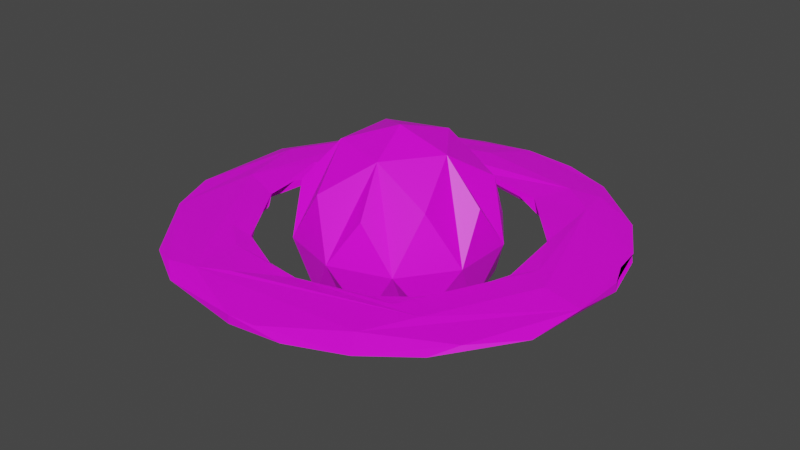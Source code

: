 # Source: planet.blend  (saved by Blender 4.4.30; exported with 4.5.12 LTS)
import bpy
from mathutils import Matrix  # noqa: F401  (used for matrix-valued properties, if any)

bpy.ops.wm.read_factory_settings(use_empty=True)
scene = bpy.context.scene
scene.name = 'Scene'

# ---- collections
col_collection = bpy.data.collections.new('Collection'); scene.collection.children.link(col_collection)

# ---- images (referenced by path relative to the original .blend; pixels are not part of the script)
import os
ASSET_DIR = os.environ.get("B2B_ASSET_DIR", "")  # directory of the original .blend (textures are referenced by path, not embedded)
HERE = os.path.dirname(os.path.abspath(__file__))  # packed textures are extracted next to this script under _unpacked/

def load_image(name, relpath, width, height, colorspace="sRGB"):
    """Load a texture the original file referenced (path relative to the .blend, or extracted next to this script)."""
    p = next((c for c in (os.path.join(HERE, relpath), os.path.join(ASSET_DIR, relpath)) if relpath and os.path.exists(c)), "")
    if p:
        img = bpy.data.images.load(p, check_existing=True)
        img.name = name
    else:  # same state as the original file: an image datablock whose file is absent (Cycles renders it pink)
        img = bpy.data.images.new(name, width, height)
        img.source = "FILE"
        img.filepath = "//" + (relpath or name)
    img.colorspace_settings.name = colorspace
    return img
img_metal_grating_jpg = load_image('metal_grating.jpg', 'metal_grating.jpg', 1024, 1024, 'sRGB')

# ---- materials (node trees are filled in below, after node groups)
mat_material_001 = bpy.data.materials.new('Material.001')
mat_material_001.use_transparent_shadow = False

# ---- material node trees
mat_material_001.use_nodes = True; mat_material_001.node_tree.nodes.clear()
_N = mat_material_001.node_tree.nodes; _L = mat_material_001.node_tree.links
n0 = _N.new('ShaderNodeBsdfPrincipled'); n0.name = 'Principled BSDF'; n0.location = (10, 300)
n0.distribution = 'GGX'
n0.subsurface_method = 'BURLEY'
n0.inputs[3].default_value = 1.45
n0.inputs[27].default_value = (0.0, 0.0, 0.0, 1.0)
n0.inputs[28].default_value = 1.0
n1 = _N.new('ShaderNodeOutputMaterial'); n1.name = 'Material Output'; n1.location = (300, 300)
n2 = _N.new('ShaderNodeTexImage'); n2.name = 'Image Texture'; n2.location = (-663, 239)
n2.image = img_metal_grating_jpg
_L.new(n0.outputs[0], n1.inputs[0])
_L.new(n2.outputs[0], n0.inputs[0])
n1.is_active_output = True

# ---- world
world_world = bpy.data.worlds.new('World'); scene.world = world_world
world_world.use_nodes = True; world_world.node_tree.nodes.clear()
_N = world_world.node_tree.nodes; _L = world_world.node_tree.links
n0 = _N.new('ShaderNodeOutputWorld'); n0.name = 'World Output'; n0.location = (300, 300)
n1 = _N.new('ShaderNodeBackground'); n1.name = 'Background'; n1.location = (10, 300)
n1.inputs[0].default_value = (0.05088, 0.05088, 0.05088, 1.0)
_L.new(n1.outputs[0], n0.inputs[0])
n0.is_active_output = True
world_world.color = (0.05088, 0.05088, 0.05088)
world_world.use_sun_shadow = False
world_world.sun_shadow_jitter_overblur = 0.0

# ---- meshes
me_torus = bpy.data.meshes.new('Torus')
me_torus.from_pydata([(0.2234, 0.0, 0.01106), (0.3079, 0.04054, 0.006383), (0.1898, 0.02499, 1.563e-18), (0.3079, 0.04054, -0.006383), (0.2158, 0.05782, -0.01106), (0.287, 0.1189, 0.006383), (0.1848, 0.07655, 0.006383), (0.1848, 0.07655, -0.006383), (0.2359, 0.09771, -0.01277), (0.287, 0.1189, -0.006383), (0.2464, 0.1891, 0.006383), (0.2464, 0.1891, -0.006383), (0.1805, 0.1805, 0.01277), (0.1414, 0.1414, 0.006383), (0.1414, 0.1414, -0.006383), (0.1749, 0.2279, 0.01106), (0.1749, 0.2279, -0.01106), (0.1553, 0.269, 0.006383), (0.1277, 0.2211, 0.01277), (0.1, 0.1732, 0.006383), (0.1, 0.1732, -0.006383), (0.1277, 0.2211, -0.01277), (0.1553, 0.269, -0.006383), (0.07328, 0.1769, 1.563e-18), (0.08039, 0.3, 0.006383), (0.08039, 0.3, -0.006383), (0.02499, 0.1898, 1.563e-18), (0.03333, 0.2531, -0.01277), (0.04054, 0.3079, -0.006383), (2.345e-08, 0.3106, 0.006383), (1.51e-08, 0.2, 0.006383), (1.51e-08, 0.2, -0.006383), (-0.03333, 0.2531, 0.01277), (-0.0826, 0.3083, 0.0), (-0.05177, 0.1932, 0.006383), (-0.07434, 0.2774, -0.01106), (-0.1553, 0.269, 0.006383), (-0.1, 0.1732, -0.006383), (-0.1277, 0.2211, -0.01277), (-0.1218, 0.1587, 0.006383), (-0.2257, 0.2257, 0.0), (-0.2031, 0.2031, 0.01106), (-0.158, 0.158, 0.01106), (-0.1414, 0.1414, -0.006383), (-0.2031, 0.2031, -0.01106), (-0.1519, 0.1166, 1.563e-18), (-0.1732, 0.1, -0.006383), (-0.2487, 0.1436, -0.01106), (-0.3083, 0.0826, 0.0), (-0.2774, 0.07434, 0.01106), (-0.2158, 0.05782, 0.01106), (-0.185, 0.04956, 1.563e-18), (-0.2158, 0.05782, -0.01106), (-0.2774, 0.07434, -0.01106), (-0.2531, 0.03333, -0.01277), (-0.2, 1.749e-08, 0.006383), (-0.2531, -0.03333, 0.01277), (-0.3, -0.08039, 0.006383), (-0.1932, -0.05177, 0.006383), (-0.2158, -0.05782, -0.01106), (-0.3, -0.08039, -0.006383), (-0.1769, -0.07328, 1.563e-18), (-0.2654, -0.1099, -0.01106), (-0.269, -0.1553, 0.006383), (-0.1732, -0.1, -0.006383), (-0.269, -0.1553, -0.006383), (-0.2026, -0.1554, -0.01277), (-0.158, -0.158, 0.01106), (-0.158, -0.158, -0.01106), (-0.1943, -0.2532, 0.0), (-0.1218, -0.1587, 0.006383), (-0.1218, -0.1587, -0.006383), (-0.1553, -0.269, 0.006383), (-0.1117, -0.1935, 0.01106), (-0.1553, -0.269, -0.006383), (-0.1221, -0.2949, 0.0), (-0.1099, -0.2654, 0.01106), (-0.06608, -0.2466, 0.01277), (-0.05177, -0.1932, 0.006383), (-0.05782, -0.2158, -0.01106), (-0.03749, -0.2848, -0.01106), (2.345e-08, -0.3106, 0.006383), (1.51e-08, -0.2, 0.006383), (1.51e-08, -0.2, -0.006383), (2.345e-08, -0.3106, -0.006383), (0.04054, -0.3079, 0.006383), (0.0826, -0.3083, 0.0), (0.07434, -0.2774, -0.01106), (0.09771, -0.2359, -0.01277), (0.1596, -0.2764, 0.0), (0.1436, -0.2487, 0.01106), (0.1, -0.1732, 0.006383), (0.1, -0.1732, -0.006383), (0.136, -0.1772, 0.01106), (0.2257, -0.2257, 0.0), (0.1805, -0.1805, 0.01277), (0.1414, -0.1414, 0.006383), (0.1414, -0.1414, -0.006383), (0.2031, -0.2031, -0.01106), (0.2464, -0.1891, 0.006383), (0.1732, -0.1, 0.006383), (0.2211, -0.1277, -0.01277), (0.2949, -0.1221, 0.0), (0.1848, -0.07655, -0.006383), (0.2158, -0.05782, -0.01106), (0.3079, -0.04054, 0.006383), (0.2531, -0.03333, 0.01277), (0.1983, -0.02611, 0.006383), (0.1983, -0.02611, -0.006383), (0.2848, -0.03749, -0.01106), (0.0, 0.0, -0.1459), (0.1056, -0.0767, -0.06525), (-0.04032, -0.1241, -0.06525), (-0.1305, 0.0, -0.06525), (-0.04032, 0.1241, -0.06525), (0.1056, 0.0767, -0.06525), (0.04032, -0.1241, 0.06525), (-0.1056, -0.0767, 0.06525), (-0.1056, 0.0767, 0.06525), (0.04032, 0.1241, 0.06525), (0.1305, 0.0, 0.06525), (0.0, 0.0, 0.1459), (-0.0237, -0.07295, -0.1241), (0.06205, -0.04508, -0.1241), (0.03835, -0.118, -0.0767), (0.1241, 0.0, -0.0767), (0.06205, 0.04508, -0.1241), (-0.0767, 0.0, -0.1241), (-0.1004, -0.07295, -0.0767), (-0.0237, 0.07295, -0.1241), (-0.1004, 0.07295, -0.0767), (0.03835, 0.118, -0.0767), (0.1388, -0.04508, 0.0), (0.1388, 0.04508, 0.0), (0.0, -0.1459, 0.0), (0.08575, -0.118, 0.0), (-0.1388, -0.04508, 0.0), (-0.08575, -0.118, 0.0), (-0.08575, 0.118, 0.0), (-0.1388, 0.04508, 0.0), (0.08575, 0.118, 0.0), (0.0, 0.1459, 0.0), (0.1004, -0.07295, 0.0767), (-0.03835, -0.118, 0.0767), (-0.1241, 0.0, 0.0767), (-0.03835, 0.118, 0.0767), (0.1004, 0.07295, 0.0767), (0.0237, -0.07295, 0.1241), (0.0767, 0.0, 0.1241), (-0.06205, -0.04508, 0.1241), (-0.06205, 0.04508, 0.1241), (0.0237, 0.07295, 0.1241)], [], [(14, 4, 7), (76, 77, 73, 67, 58, 56), (87, 86, 84), (80, 74, 62, 53, 47, 54, 66), (104, 101, 88, 97), (43, 46, 38, 37), (35, 44, 40, 33), (11, 3, 9), (89, 90, 85), (5, 105, 1), (20, 31, 38, 27, 21), (37, 38, 31), (33, 29, 24, 25), (101, 109, 102, 98), (83, 79, 78), (75, 81, 85, 76, 72), (80, 84, 75, 74), (15, 12, 106, 105, 5), (78, 71, 70, 73), (23, 26, 31, 20), (92, 88, 79, 83), (74, 69, 65, 62), (77, 95, 106, 0, 107, 100, 93, 82), (19, 23, 14, 13), (40, 48, 49, 41), (68, 66, 59, 64), (102, 94, 98), (64, 71, 68), (75, 72, 69), (68, 79, 88, 80, 66), (39, 37, 34), (93, 91, 82), (13, 14, 7, 6), (11, 10, 5, 1, 3), (84, 86, 89, 85, 81), (107, 0, 6, 2), (67, 70, 71, 64, 61, 58), (99, 105, 106, 95, 77, 76, 85, 90), (32, 41, 42, 30, 19, 18), (109, 3, 102), (52, 59, 66, 54, 47, 38, 46), (88, 101, 98, 87, 80), (69, 72, 63), (82, 78, 73, 77), (50, 42, 41, 49, 56), (40, 36, 33), (100, 103, 97, 96), (78, 79, 71), (36, 40, 41), (60, 48, 53), (48, 57, 49), (61, 64, 59, 58), (87, 84, 80), (108, 2, 7, 4), (98, 94, 89, 86, 87), (8, 109, 101, 104), (2, 6, 7), (57, 63, 72, 76, 56, 49), (36, 41, 32, 18, 12, 15, 29), (45, 51, 52, 46, 43), (16, 11, 9, 8), (147, 142, 148, 121), (23, 30, 26), (29, 33, 36), (91, 92, 83, 82), (55, 58, 59, 52, 51), (79, 68, 71), (23, 20, 14), (100, 107, 2, 108, 103), (35, 28, 27), (65, 63, 57, 60), (50, 51, 45, 39, 42), (16, 22, 11), (30, 23, 19), (56, 58, 55, 51, 50), (102, 105, 99), (74, 75, 69), (136, 144, 139, 113), (22, 17, 15, 10, 11), (4, 14, 20, 21, 8, 104), (28, 35, 33, 25), (27, 28, 25, 22, 16), (34, 37, 31), (53, 44, 47), (84, 81, 75), (4, 104, 103, 108), (73, 70, 67), (92, 97, 88), (17, 24, 29, 15), (103, 104, 97), (10, 15, 5), (8, 9, 3, 109), (53, 48, 40, 44), (60, 57, 48), (106, 12, 18, 19, 6, 0), (39, 45, 43, 37), (69, 63, 65), (34, 31, 26, 30), (135, 142, 147, 116), (102, 99, 94), (62, 60, 53), (91, 96, 97, 92), (89, 94, 99, 90), (3, 1, 105, 102), (6, 19, 13), (82, 83, 78), (22, 25, 24, 17), (62, 65, 60), (100, 96, 91, 93), (151, 145, 150, 121), (127, 128, 136, 113), (127, 130, 129, 110), (129, 131, 126, 110), (123, 124, 122, 110), (141, 145, 151, 119), (139, 144, 150, 118), (122, 112, 137, 128), (123, 111, 135, 124), (138, 130, 139, 118), (140, 131, 141, 119), (132, 125, 133, 120), (134, 143, 137, 112), (132, 142, 135, 111), (129, 130, 138, 114), (132, 120, 148, 142), (137, 143, 149, 117), (133, 146, 148, 120), (125, 132, 111, 123), (122, 128, 127, 110), (125, 126, 115, 133), (149, 143, 147, 121), (134, 116, 147, 143), (123, 110, 126, 125), (122, 124, 134, 112), (150, 144, 149, 121), (35, 27, 38, 47, 44), (148, 146, 151, 121), (126, 131, 140, 115), (134, 124, 135, 116), (127, 113, 139, 130), (136, 128, 137, 117), (138, 118, 150, 145), (138, 145, 141, 114), (140, 119, 151, 146), (129, 114, 141, 131), (140, 146, 133, 115), (136, 117, 149, 144), (42, 39, 34, 30), (27, 16, 8, 21)])
_uv = me_torus.uv_layers.new(name='UVMap')
_uv.uv.foreach_set('vector', [0.625, 0.1667, 0.5417, 0.08333, 0.5625, 0.08333, 0.1875, 0.75, 0.2083, 0.8333, 0.1667, 0.8333, 0.125, 0.8333, 0.04167, 0.8333, 0.02083, 0.75, 0.2917, 0.4167, 0.2917, 0.5, 0.25, 0.4167, 0.2292, 0.3333, 0.1667, 0.3333, 0.0625, 0.3333, 0.9583, 0.3333, 0.9167, 0.25, 0.9792, 0.25, 0.1042, 0.25, 0.4583, 0.25, 0.4167, 0.25, 0.3125, 0.1667, 0.375, 0.1667, 0.875, 0.08333, 0.9167, 0.1667, 0.8333, 0.1667, 0.8333, 0.08333, 0.7917, 0.4167, 0.875, 0.4167, 0.875, 0.5, 0.7917, 0.5, 0.6042, 0.5, 0.5208, 0.4167, 0.5625, 0.4167, 0.3333, 0.5833, 0.3333, 0.6667, 0.2708, 0.5833, 0.5625, 0.6667, 0.4792, 0.5833, 0.5208, 0.5833, 0.6667, 0.1667, 0.75, 0.1667, 0.8333, 0.25, 0.7292, 0.25, 0.6667, 0.25, 0.8333, 0.08333, 0.8333, 0.1667, 0.75, 0.08333, 0.7917, 0.5833, 0.75, 0.5833, 0.7083, 0.5833, 0.7083, 0.5, 0.4167, 0.3333, 0.4792, 0.4167, 0.4375, 0.4167, 0.375, 0.3333, 0.25, 0.08333, 0.2083, 0.08333, 0.2083, 2.22e-16, 0.1875, 0.5833, 0.25, 0.5833, 0.2708, 0.6667, 0.1875, 0.6667, 0.1667, 0.5833, 0.25, 0.3333, 0.25, 0.4167, 0.1875, 0.4167, 0.1667, 0.3333, 0.625, 0.6667, 0.625, 0.75, 0.4792, 0.75, 0.4792, 0.6667, 0.5625, 0.6667, 0.2083, 1.0, 0.1458, 1.0, 0.1458, 0.9167, 0.1667, 0.9167, 0.6875, 2.22e-16, 0.7292, 2.22e-16, 0.75, 0.08333, 0.6875, 0.08333, 0.3125, 0.08333, 0.3125, 0.1667, 0.2083, 0.08333, 0.25, 0.08333, 0.1667, 0.4167, 0.1458, 0.4167, 0.08333, 0.4167, 0.0625, 0.3333, 0.2083, 0.75, 0.375, 0.75, 0.5, 0.75, 0.5, 0.8333, 0.4792, 0.8333, 0.4167, 0.8333, 0.3542, 0.8333, 0.25, 0.8333, 0.6667, 0.9167, 0.6875, 1.0, 0.625, 1.0, 0.625, 0.9167, 0.875, 0.5833, 0.9583, 0.5833, 0.9583, 0.6667, 0.875, 0.6667, 0.125, 0.1667, 0.1042, 0.1667, 0.04167, 0.08333, 0.08333, 0.08333, 0.4375, 0.5, 0.375, 0.5, 0.375, 0.4167, 0.08333, 2.22e-16, 0.1458, 0.08333, 0.125, 0.08333, 0.1875, 0.5833, 0.1667, 0.5833, 0.1458, 0.5, 0.125, 0.1667, 0.2083, 0.1667, 0.3125, 0.25, 0.2292, 0.25, 0.1042, 0.1667, 0.8333, 0.9167, 0.8333, 1.0, 0.7917, 0.9167, 0.3542, 0.8333, 0.3333, 0.9167, 0.25, 0.8333, 0.625, 0.9167, 0.625, 1.0, 0.5625, 1.0, 0.5625, 0.9167, 0.6042, 0.5, 0.6042, 0.5833, 0.5625, 0.5833, 0.5208, 0.5833, 0.5208, 0.5, 0.25, 0.5, 0.2917, 0.5, 0.3333, 0.5833, 0.2708, 0.5833, 0.25, 0.5833, 0.4792, 0.8333, 0.5, 0.8333, 0.5625, 0.9167, 0.5208, 0.9167, 0.125, 0.9167, 0.1458, 0.9167, 0.1458, 1.0, 0.08333, 1.0, 0.0625, 1.0, 0.0625, 0.9167, 0.3958, 0.6667, 0.4792, 0.6667, 0.4792, 0.75, 0.375, 0.75, 0.2083, 0.75, 0.1875, 0.6667, 0.2708, 0.6667, 0.3333, 0.6667, 0.7708, 0.75, 0.875, 0.75, 0.8542, 0.8333, 0.75, 0.8333, 0.6667, 0.8333, 0.6667, 0.75, 0.4792, 0.4167, 0.5208, 0.5, 0.4375, 0.4167, 0.9583, 0.1667, 0.04167, 0.1667, 0.1042, 0.25, 0.9792, 0.25, 0.9167, 0.25, 0.8333, 0.1667, 0.9167, 0.1667, 0.3125, 0.25, 0.4167, 0.3333, 0.375, 0.3333, 0.2917, 0.3333, 0.2292, 0.25, 0.1458, 0.5833, 0.1667, 0.6667, 0.08333, 0.5833, 0.25, 0.9167, 0.2083, 0.9167, 0.1667, 0.8333, 0.2083, 0.8333, 0.9583, 0.8333, 0.875, 0.8333, 0.875, 0.75, 0.9583, 0.75, 0.02083, 0.8333, 0.875, 0.5833, 0.8333, 0.5833, 0.7917, 0.5, 0.4375, 0.9167, 0.4375, 1.0, 0.375, 1.0, 0.375, 0.9167, 0.2083, 2.22e-16, 0.2083, 0.08333, 0.1458, 2.22e-16, 0.8333, 0.5833, 0.875, 0.5833, 0.875, 0.6667, 0.04167, 0.5, 0.9583, 0.5, 0.9583, 0.4167, 0.9583, 0.5833, 0.04167, 0.6667, 0.9583, 0.6667, 0.0625, 2.22e-16, 0.08333, 0.08333, 0.04167, 0.08333, 0.04167, 2.22e-16, 0.2917, 0.4167, 0.25, 0.4167, 0.25, 0.3333, 0.4792, 2.22e-16, 0.5208, 2.22e-16, 0.5625, 0.08333, 0.5417, 0.08333, 0.375, 0.4167, 0.375, 0.5, 0.3333, 0.5, 0.2917, 0.5, 0.2917, 0.4167, 0.5625, 0.3333, 0.4792, 0.3333, 0.4167, 0.25, 0.4583, 0.25, 0.5208, 0.9167, 0.5625, 0.9167, 0.5625, 1.0, 0.04167, 0.6667, 0.08333, 0.6667, 0.1667, 0.6667, 0.1875, 0.75, 0.02083, 0.75, 0.9583, 0.6667, 0.8333, 0.6667, 0.875, 0.75, 0.7708, 0.75, 0.6667, 0.75, 0.625, 0.75, 0.6458, 0.6667, 0.75, 0.6667, 0.8958, 2.22e-16, 0.9583, 2.22e-16, 0.9583, 0.08333, 0.9167, 0.08333, 0.875, 2.22e-16, 0.6458, 0.4167, 0.6042, 0.4167, 0.5625, 0.4167, 0.5625, 0.3333, 0.7727, 0.3937, 0.7273, 0.3149, 0.6818, 0.3937, 0.7273, 0.4724, 0.6875, 0.9167, 0.7292, 0.9167, 0.7292, 1.0, 0.75, 0.5833, 0.7917, 0.5833, 0.8333, 0.6667, 0.3333, 0.9167, 0.3333, 1.0, 0.25, 1.0, 0.25, 0.9167, 8.882e-16, 2.22e-16, 0.04167, 2.22e-16, 0.04167, 0.08333, 0.9583, 0.08333, 0.9583, 2.22e-16, 0.2083, 0.1667, 0.125, 0.08333, 0.1458, 0.08333, 0.6875, 2.22e-16, 0.6667, 0.08333, 0.625, 2.22e-16, 0.4375, 0.9167, 0.4792, 0.9167, 0.5208, 1.0, 0.4792, 1.0, 0.4375, 1.0, 0.7917, 0.4167, 0.7292, 0.4167, 0.7292, 0.3333, 0.08333, 0.5, 0.08333, 0.5833, 0.04167, 0.5833, 0.04167, 0.5, 0.9583, 0.8333, 0.9583, 0.9167, 0.8958, 0.9167, 0.8542, 0.9167, 0.875, 0.8333, 0.6458, 0.4167, 0.6667, 0.5, 0.6042, 0.4167, 0.7292, 0.9167, 0.6875, 0.9167, 0.6667, 0.8333, 0.02083, 0.8333, 0.04167, 0.9167, 1.0, 0.9167, 0.9583, 0.9167, 0.9583, 0.8333, 0.4375, 0.5833, 0.4792, 0.6667, 0.3958, 0.5833, 0.1667, 0.4167, 0.1875, 0.5, 0.1458, 0.4167, 0.1364, 0.2362, 0.1818, 0.3149, 0.2273, 0.2362, 0.1818, 0.1575, 0.6667, 0.5, 0.6667, 0.5833, 0.6458, 0.5833, 0.6042, 0.5833, 0.6042, 0.5, 0.5417, 0.1667, 0.625, 0.1667, 0.6667, 0.1667, 0.6667, 0.25, 0.5625, 0.25, 0.4583, 0.1667, 0.7292, 0.4167, 0.7917, 0.4167, 0.7917, 0.5, 0.7083, 0.4167, 0.7292, 0.3333, 0.7292, 0.4167, 0.7083, 0.4167, 0.6667, 0.4167, 0.6458, 0.3333, 0.7917, 2.22e-16, 0.8333, 0.08333, 0.75, 2.22e-16, 0.9583, 0.4167, 0.875, 0.3333, 0.9167, 0.3333, 0.25, 0.5, 0.25, 0.5833, 0.1875, 0.5, 0.5417, 0.1667, 0.4375, 0.1667, 0.4375, 0.08333, 0.4792, 0.08333, 0.1667, 0.9167, 0.1458, 0.9167, 0.125, 0.8333, 0.3333, 0.08333, 0.375, 0.1667, 0.3125, 0.1667, 0.6667, 0.5833, 0.7083, 0.5833, 0.75, 0.6667, 0.6458, 0.5833, 0.4375, 0.08333, 0.4375, 0.1667, 0.375, 0.08333, 0.6042, 0.5833, 0.625, 0.6667, 0.5625, 0.5833, 0.5625, 0.3333, 0.5625, 0.4167, 0.5208, 0.4167, 0.4792, 0.3333, 0.9583, 0.4167, 0.9583, 0.5, 0.875, 0.5, 0.875, 0.4167, 0.04167, 0.5, 0.04167, 0.5833, 0.9583, 0.5, 0.5, 0.75, 0.625, 0.75, 0.6667, 0.75, 0.6667, 0.8333, 0.5625, 0.8333, 0.5, 0.8333, 0.8542, 0.9167, 0.8958, 1.0, 0.875, 1.0, 0.8333, 1.0, 0.1458, 0.5833, 0.08333, 0.5833, 0.08333, 0.5, 0.7917, 1.0, 0.75, 1.0, 0.7292, 1.0, 0.75, 0.9167, 0.7727, 0.2362, 0.7273, 0.3149, 0.7727, 0.3937, 0.8182, 0.3149, 0.4375, 0.5833, 0.3958, 0.5833, 0.375, 0.5, 0.0625, 0.4167, 0.04167, 0.4167, 0.9583, 0.3333, 0.3542, 0.9167, 0.375, 0.9167, 0.375, 1.0, 0.3333, 1.0, 0.3333, 0.5833, 0.375, 0.5833, 0.3958, 0.6667, 0.3333, 0.6667, 0.5208, 0.5, 0.5208, 0.5833, 0.4792, 0.5833, 0.4375, 0.5, 0.5625, 0.8333, 0.6667, 0.9167, 0.625, 0.9167, 0.25, 0.9167, 0.25, 1.0, 0.2083, 0.9167, 0.6667, 0.5, 0.7083, 0.5, 0.7083, 0.5833, 0.6667, 0.5833, 0.0625, 0.4167, 0.08333, 0.5, 0.04167, 0.4167, 0.4167, 0.9167, 0.375, 0.9167, 0.3542, 0.9167, 0.3542, 0.8333, 0.4091, 0.3937, 0.3636, 0.3149, 0.3182, 0.3937, 0.3636, 0.4724, 0.1364, 0.07873, 0.09091, 0.1575, 0.1364, 0.2362, 0.1818, 0.1575, 0.2273, 0.07873, 0.2727, 0.1575, 0.3182, 0.07873, 0.2727, 0.0, 0.4091, 0.07873, 0.4545, 0.1575, 0.5, 0.07873, 0.4545, 0.0, 0.7727, 0.07873, 0.8182, 0.1575, 0.8636, 0.07873, 0.8182, 0.0, 0.4091, 0.2362, 0.3636, 0.3149, 0.4091, 0.3937, 0.4545, 0.3149, 0.2273, 0.2362, 0.1818, 0.3149, 0.2273, 0.3937, 0.2727, 0.3149, 0.04545, 0.07873, 0.0, 0.1575, 0.04545, 0.2362, 0.09091, 0.1575, 0.7727, 0.07873, 0.7273, 0.1575, 0.7727, 0.2362, 0.8182, 0.1575, 0.3182, 0.2362, 0.2727, 0.1575, 0.2273, 0.2362, 0.2727, 0.3149, 0.5, 0.2362, 0.4545, 0.1575, 0.4091, 0.2362, 0.4545, 0.3149, 0.6818, 0.2362, 0.6364, 0.1575, 0.5909, 0.2362, 0.6364, 0.3149, 0.8636, 0.2362, 0.9091, 0.3149, 0.9545, 0.2362, 0.9091, 0.1575, 0.6818, 0.2362, 0.7273, 0.3149, 0.7727, 0.2362, 0.7273, 0.1575, 0.3182, 0.07873, 0.2727, 0.1575, 0.3182, 0.2362, 0.3636, 0.1575, 0.6818, 0.2362, 0.6364, 0.3149, 0.6818, 0.3937, 0.7273, 0.3149, 0.9545, 0.2362, 0.9091, 0.3149, 0.9545, 0.3937, 1.0, 0.3149, 0.5909, 0.2362, 0.5455, 0.3149, 0.5909, 0.3937, 0.6364, 0.3149, 0.6364, 0.1575, 0.6818, 0.2362, 0.7273, 0.1575, 0.6818, 0.07873, 0.04545, 0.07873, 0.09091, 0.1575, 0.1364, 0.07873, 0.09091, 0.0, 0.6364, 0.1575, 0.5909, 0.07873, 0.5455, 0.1575, 0.5909, 0.2362, 0.9545, 0.3937, 0.9091, 0.3149, 0.8636, 0.3937, 0.9091, 0.4724, 0.8636, 0.2362, 0.8182, 0.3149, 0.8636, 0.3937, 0.9091, 0.3149, 0.6818, 0.07873, 0.6364, 0.0, 0.5909, 0.07873, 0.6364, 0.1575, 0.8636, 0.07873, 0.8182, 0.1575, 0.8636, 0.2362, 0.9091, 0.1575, 0.2273, 0.3937, 0.1818, 0.3149, 0.1364, 0.3937, 0.1818, 0.4724, 0.7917, 0.3333, 0.7292, 0.25, 0.8333, 0.25, 0.9167, 0.3333, 0.875, 0.3333, 0.5909, 0.3937, 0.5455, 0.3149, 0.5, 0.3937, 0.5455, 0.4724, 0.5, 0.07873, 0.4545, 0.1575, 0.5, 0.2362, 0.5455, 0.1575, 0.8636, 0.2362, 0.8182, 0.1575, 0.7727, 0.2362, 0.8182, 0.3149, 0.2273, 0.07873, 0.1818, 0.1575, 0.2273, 0.2362, 0.2727, 0.1575, 0.1364, 0.2362, 0.09091, 0.1575, 0.04545, 0.2362, 0.09091, 0.3149, 0.3182, 0.2362, 0.2727, 0.3149, 0.3182, 0.3937, 0.3636, 0.3149, 0.3182, 0.2362, 0.3636, 0.3149, 0.4091, 0.2362, 0.3636, 0.1575, 0.5, 0.2362, 0.4545, 0.3149, 0.5, 0.3937, 0.5455, 0.3149, 0.4091, 0.07873, 0.3636, 0.1575, 0.4091, 0.2362, 0.4545, 0.1575, 0.5, 0.2362, 0.5455, 0.3149, 0.5909, 0.2362, 0.5455, 0.1575, 0.1364, 0.2362, 0.09091, 0.3149, 0.1364, 0.3937, 0.1818, 0.3149, 0.8542, 0.8333, 0.8333, 0.9167, 0.7917, 0.9167, 0.75, 0.8333, 0.7292, 0.3333, 0.6458, 0.3333, 0.5625, 0.25, 0.6667, 0.25])
me_torus.materials.append(mat_material_001)
me_torus.use_remesh_fix_poles = True
me_torus.use_remesh_preserve_attributes = False
me_torus.use_mirror_vertex_groups = False
me_torus.update()

# ---- objects
ob_model = bpy.data.objects.new('model', me_torus)

# ---- transforms, parenting, visibility, modifiers, constraints
ob_model.location = (0.0, 0.0, 0.0)
ob_model.lineart.crease_threshold = 0.0

# ---- collection membership
col_collection.objects.link(ob_model)

# ---- scene / render settings (as saved in the file)
scene.frame_start = 1; scene.frame_end = 250; scene.frame_set(1)
scene.render.engine = 'BLENDER_EEVEE_NEXT'
scene.cycles.use_denoising = False
scene.cycles.samples = 128
scene.cycles.sampling_pattern = 'TABULATED_SOBOL'
scene.cycles.use_adaptive_sampling = False
scene.cycles.use_light_tree = False
scene.view_settings.view_transform = 'Filmic'
bpy.context.view_layer.update()

# ---- added for rendering (the .blend has no active camera and no usable light): camera, sun
cam_auto = bpy.data.cameras.new('AutoCamera')
cam_auto.lens = 50.0
cam_auto.sensor_width = 36.0
cam_auto.clip_end = 1000.0
ob_auto_camera = bpy.data.objects.new('AutoCamera', cam_auto)
scene.collection.objects.link(ob_auto_camera)
ob_auto_camera.location = (0.853211, -1.02405, 0.682703)
ob_auto_camera.rotation_euler = (1.09748, -7.21219e-08, 0.694738)
scene.camera = ob_auto_camera
light_auto_sun = bpy.data.lights.new('AutoSun', 'SUN')
light_auto_sun.energy = 3.0
light_auto_sun.angle = 0.0523599
ob_auto_sun = bpy.data.objects.new('AutoSun', light_auto_sun)
scene.collection.objects.link(ob_auto_sun)
ob_auto_sun.rotation_euler = (0.872665, 0.174533, 0.523599)
bpy.context.view_layer.update()
